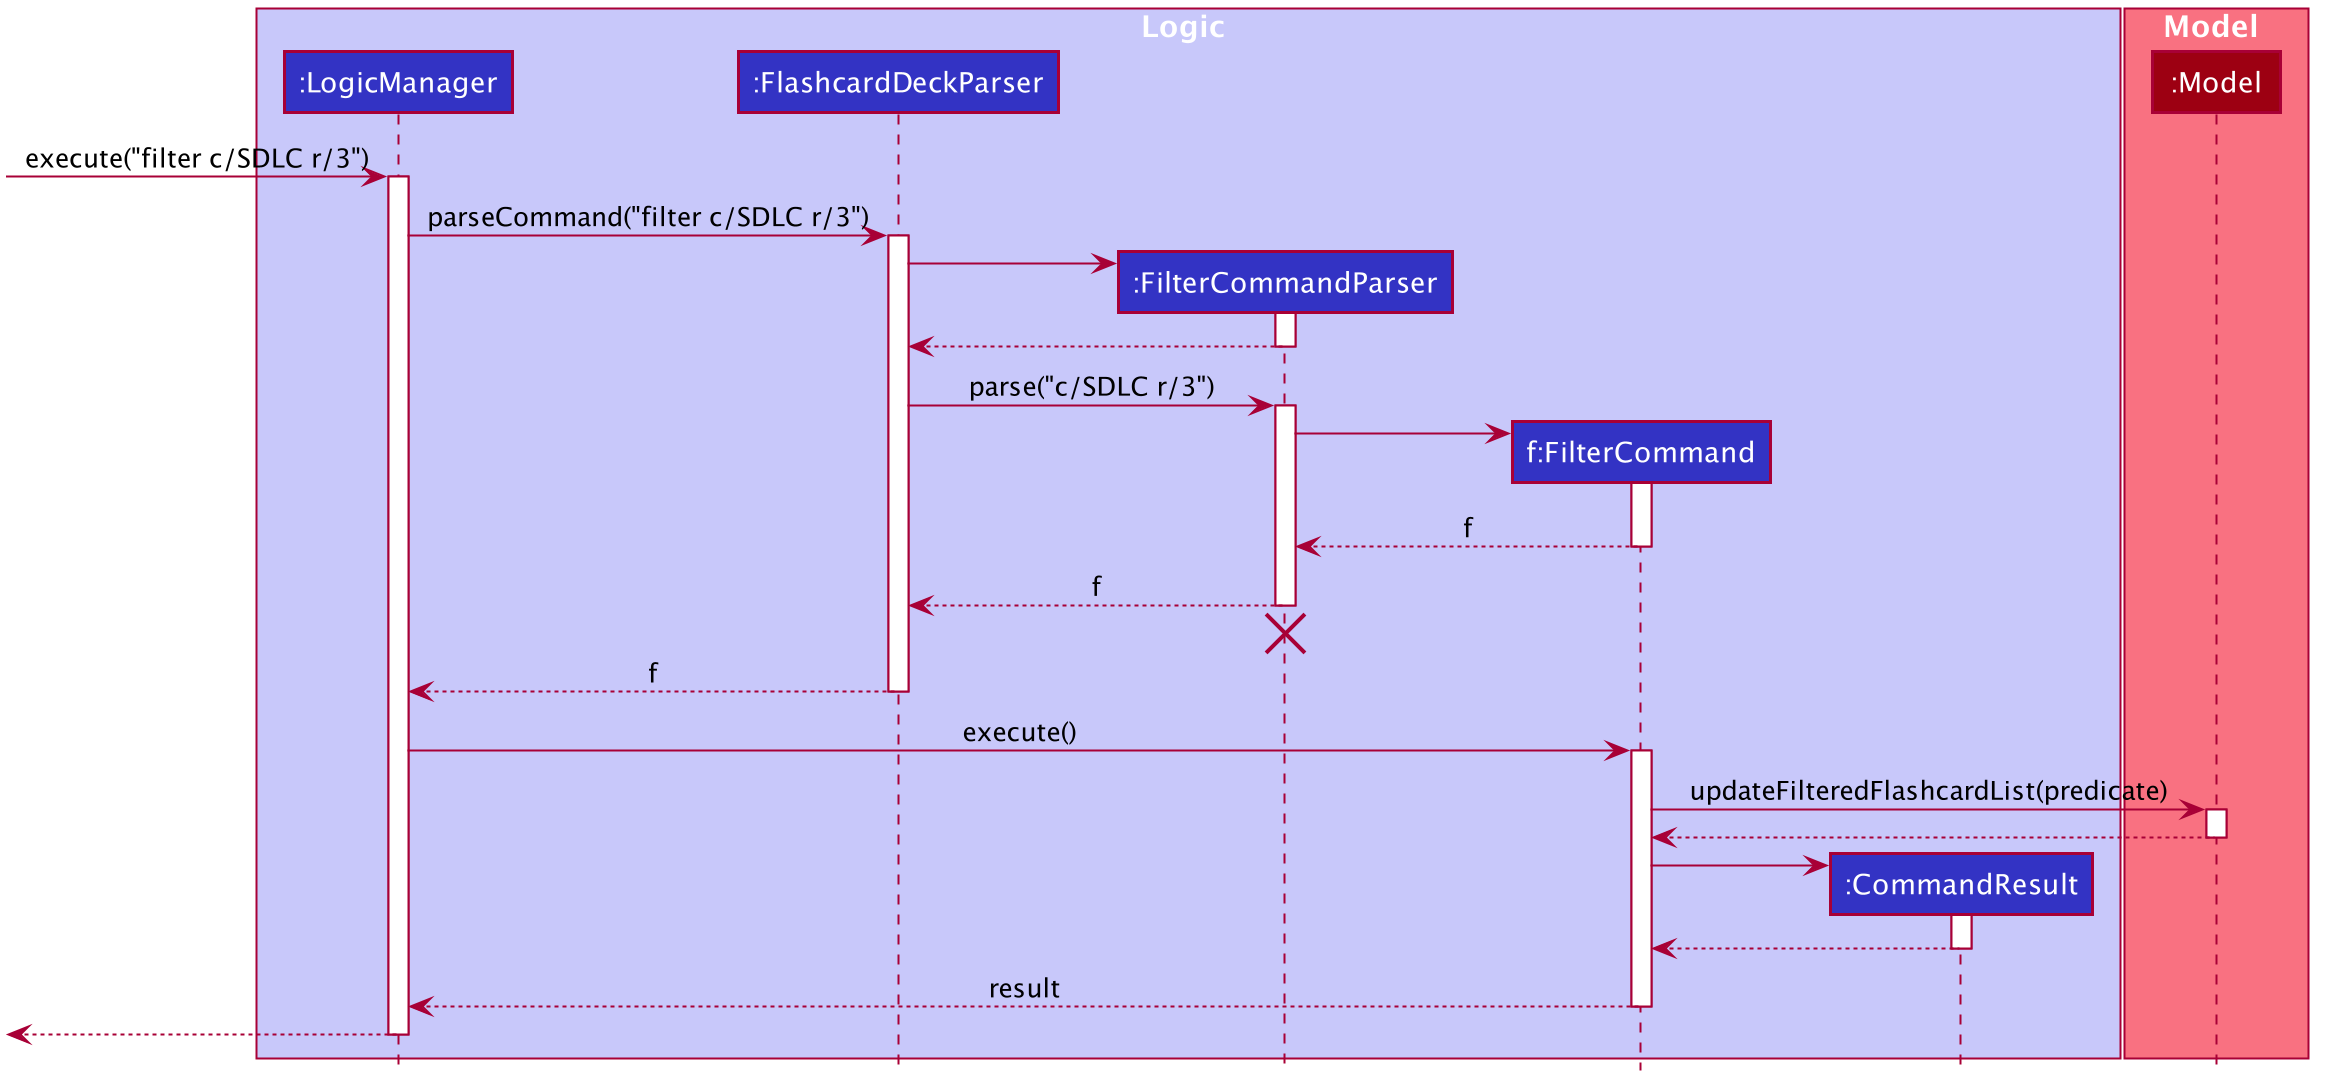

The diagram above was rendered by PlantUML. Its source (embedded in the PNG):
@startuml








skinparam BackgroundColor #FFFFFFF

skinparam Shadowing false

skinparam Class {
    FontColor #FFFFFF
    BorderThickness 1
    BorderColor #FFFFFF
    StereotypeFontColor #FFFFFF
    FontName Arial
}

skinparam Actor {
    BorderColor #000000
    Color #000000
    FontName Arial
}

skinparam Sequence {
    MessageAlign center
    BoxFontSize 15
    BoxPadding 0
    BoxFontColor #FFFFFF
    FontName Arial
}

skinparam Participant {
    FontColor #FFFFFFF
    Padding 20
}

skinparam MinClassWidth 50
skinparam ParticipantPadding 10
skinparam Shadowing false
skinparam DefaultTextAlignment center
skinparam packageStyle Rectangle

hide footbox
hide members
hide circle

box Logic #C8C8FA
participant ":LogicManager" as LogicManager #3333C4
participant ":FlashcardDeckParser" as FlashcardDeckParser #3333C4
participant ":FilterCommandParser" as FilterCommandParser #3333C4
participant "f:FilterCommand" as FilterCommand #3333C4
participant ":CommandResult" as CommandResult #3333C4
end box

box Model #F97181
participant ":Model" as Model #9D0012
end box

[-> LogicManager : execute("filter c/SDLC r/3")
activate LogicManager

LogicManager -> FlashcardDeckParser : parseCommand("filter c/SDLC r/3")
activate FlashcardDeckParser

create FilterCommandParser
FlashcardDeckParser -> FilterCommandParser
activate FilterCommandParser

FilterCommandParser --> FlashcardDeckParser
deactivate FilterCommandParser

FlashcardDeckParser -> FilterCommandParser : parse("c/SDLC r/3")
activate FilterCommandParser

create FilterCommand
FilterCommandParser -> FilterCommand
activate FilterCommand

FilterCommand --> FilterCommandParser : f
deactivate FilterCommand

FilterCommandParser --> FlashcardDeckParser : f
deactivate FilterCommandParser
FilterCommandParser -[hidden]-> FlashcardDeckParser
destroy FilterCommandParser

FlashcardDeckParser --> LogicManager : f
deactivate FlashcardDeckParser

LogicManager -> FilterCommand : execute()
activate FilterCommand

FilterCommand -> Model : updateFilteredFlashcardList(predicate)
activate Model

Model --> FilterCommand
deactivate Model

create CommandResult
FilterCommand -> CommandResult
activate CommandResult

CommandResult --> FilterCommand
deactivate CommandResult

FilterCommand --> LogicManager : result
deactivate FilterCommand

[<--LogicManager
deactivate LogicManager
@enduml